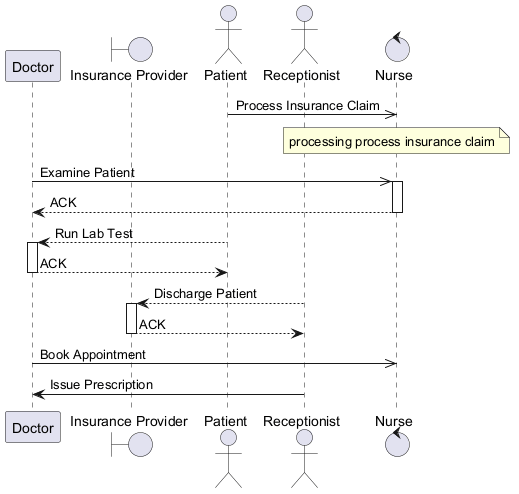

The diagram above was rendered by PlantUML. Its source (embedded in the PNG):
@startuml
skinparam backgroundColor #FFFFFF
skinparam classBackgroundColor #F1F8E9
skinparam classBorderColor #33691E
participant "Doctor" as D
boundary "Insurance Provider" as IP
actor "Patient" as P
actor "Receptionist" as R
control "Nurse" as N
P ->> N : Process Insurance Claim
note over N : processing process insurance claim
D ->> N : Examine Patient
activate N
N --> D : ACK
deactivate N
P --> D : Run Lab Test
activate D
D --> P : ACK
deactivate D
R --> IP : Discharge Patient
activate IP
IP --> R : ACK
deactivate IP
D ->> N : Book Appointment
R -> D : Issue Prescription
@enduml